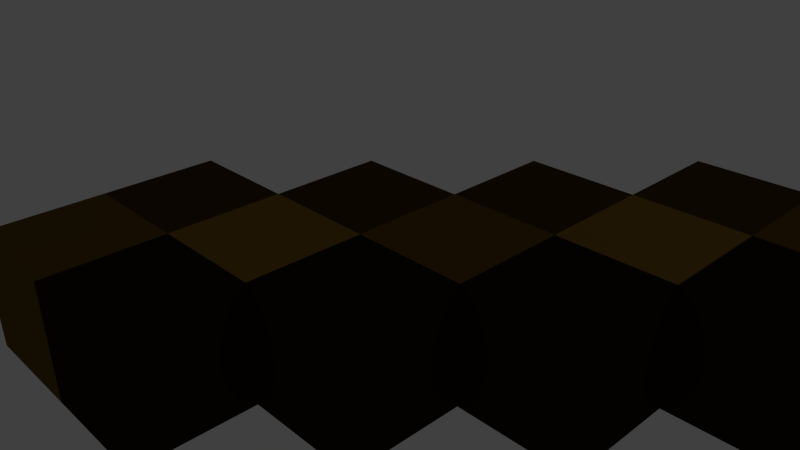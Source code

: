 # Source: Pickaxe.blend  (saved by Blender 2.63.22; exported with 4.5.12 LTS)
import bpy
from mathutils import Matrix  # noqa: F401  (used for matrix-valued properties, if any)

bpy.ops.wm.read_factory_settings(use_empty=True)
scene = bpy.context.scene
scene.name = 'Scene'

# ---- collections
col_collection_1 = bpy.data.collections.new('Collection 1'); scene.collection.children.link(col_collection_1)

# ---- materials (node trees are filled in below, after node groups)
mat_material_019 = bpy.data.materials.new('Material.019')
mat_material_019.alpha_threshold = 0.0
mat_material_019.use_transparent_shadow = False
mat_material_019.diffuse_color = (0.02029, 0.4452, 0.3231, 1.0)
mat_material_019.roughness = 0.5
mat_material_019.line_color = (0.0, 0.0, 0.0, 1.0)
mat_material_021 = bpy.data.materials.new('Material.021')
mat_material_021.alpha_threshold = 0.0
mat_material_021.use_transparent_shadow = False
mat_material_021.diffuse_color = (0.004391, 0.04971, 0.03689, 1.0)
mat_material_021.roughness = 0.5
mat_material_021.line_color = (0.0, 0.0, 0.0, 1.0)
mat_material_009 = bpy.data.materials.new('Material.009')
mat_material_009.alpha_threshold = 0.0
mat_material_009.use_transparent_shadow = False
mat_material_009.diffuse_color = (0.004391, 0.04971, 0.03689, 1.0)
mat_material_009.roughness = 0.5
mat_material_009.line_color = (0.0, 0.0, 0.0, 1.0)
mat_material_004 = bpy.data.materials.new('Material.004')
mat_material_004.alpha_threshold = 0.0
mat_material_004.use_transparent_shadow = False
mat_material_004.diffuse_color = (0.1384, 0.07619, 0.01298, 1.0)
mat_material_004.roughness = 0.5
mat_material_004.line_color = (0.0, 0.0, 0.0, 1.0)
mat_material_003 = bpy.data.materials.new('Material.003')
mat_material_003.alpha_threshold = 0.0
mat_material_003.use_transparent_shadow = False
mat_material_003.diffuse_color = (0.06663, 0.03689, 0.007499, 1.0)
mat_material_003.roughness = 0.5
mat_material_003.line_color = (0.0, 0.0, 0.0, 1.0)
mat_material_001 = bpy.data.materials.new('Material.001')
mat_material_001.alpha_threshold = 0.0
mat_material_001.use_transparent_shadow = False
mat_material_001.roughness = 0.5
mat_material_001.line_color = (0.0, 0.0, 0.0, 1.0)
mat_material_002 = bpy.data.materials.new('Material.002')
mat_material_002.alpha_threshold = 0.0
mat_material_002.use_transparent_shadow = False
mat_material_002.diffuse_color = (0.02122, 0.01298, 0.003347, 1.0)
mat_material_002.roughness = 0.5
mat_material_002.line_color = (0.0, 0.0, 0.0, 1.0)
mat_material_017 = bpy.data.materials.new('Material.017')
mat_material_017.alpha_threshold = 0.0
mat_material_017.use_transparent_shadow = False
mat_material_017.diffuse_color = (0.2502, 0.1356, 0.02029, 1.0)
mat_material_017.roughness = 0.5
mat_material_017.line_color = (0.0, 0.0, 0.0, 1.0)
mat_material_015 = bpy.data.materials.new('Material.015')
mat_material_015.alpha_threshold = 0.0
mat_material_015.use_transparent_shadow = False
mat_material_015.diffuse_color = (0.02122, 0.01298, 0.003347, 1.0)
mat_material_015.roughness = 0.5
mat_material_015.line_color = (0.0, 0.0, 0.0, 1.0)
mat_material_016 = bpy.data.materials.new('Material.016')
mat_material_016.alpha_threshold = 0.0
mat_material_016.use_transparent_shadow = False
mat_material_016.diffuse_color = (0.1384, 0.07619, 0.01298, 1.0)
mat_material_016.roughness = 0.5
mat_material_016.line_color = (0.0, 0.0, 0.0, 1.0)
mat_material_018 = bpy.data.materials.new('Material.018')
mat_material_018.alpha_threshold = 0.0
mat_material_018.use_transparent_shadow = False
mat_material_018.diffuse_color = (0.06663, 0.03689, 0.007499, 1.0)
mat_material_018.roughness = 0.5
mat_material_018.line_color = (0.0, 0.0, 0.0, 1.0)
mat_material_022 = bpy.data.materials.new('Material.022')
mat_material_022.alpha_threshold = 0.0
mat_material_022.use_transparent_shadow = False
mat_material_022.diffuse_color = (0.004391, 0.04971, 0.03689, 1.0)
mat_material_022.roughness = 0.5
mat_material_022.line_color = (0.0, 0.0, 0.0, 1.0)
mat_material_023 = bpy.data.materials.new('Material.023')
mat_material_023.alpha_threshold = 0.0
mat_material_023.use_transparent_shadow = False
mat_material_023.diffuse_color = (0.02416, 0.5711, 0.4125, 1.0)
mat_material_023.roughness = 0.5
mat_material_023.line_color = (0.0, 0.0, 0.0, 1.0)
mat_material_024 = bpy.data.materials.new('Material.024')
mat_material_024.alpha_threshold = 0.0
mat_material_024.use_transparent_shadow = False
mat_material_024.diffuse_color = (0.02029, 0.4452, 0.3231, 1.0)
mat_material_024.roughness = 0.5
mat_material_024.line_color = (0.0, 0.0, 0.0, 1.0)
mat_material_026 = bpy.data.materials.new('Material.026')
mat_material_026.alpha_threshold = 0.0
mat_material_026.use_transparent_shadow = False
mat_material_026.diffuse_color = (0.0331, 0.8308, 0.5972, 1.0)
mat_material_026.roughness = 0.5
mat_material_026.line_color = (0.0, 0.0, 0.0, 1.0)
mat_material_025 = bpy.data.materials.new('Material.025')
mat_material_025.alpha_threshold = 0.0
mat_material_025.use_transparent_shadow = False
mat_material_025.diffuse_color = (0.02416, 0.5711, 0.4125, 1.0)
mat_material_025.roughness = 0.5
mat_material_025.line_color = (0.0, 0.0, 0.0, 1.0)
mat_material_020 = bpy.data.materials.new('Material.020')
mat_material_020.alpha_threshold = 0.0
mat_material_020.use_transparent_shadow = False
mat_material_020.diffuse_color = (0.02029, 0.4452, 0.3231, 1.0)
mat_material_020.roughness = 0.5
mat_material_020.line_color = (0.0, 0.0, 0.0, 1.0)
mat_material_007 = bpy.data.materials.new('Material.007')
mat_material_007.alpha_threshold = 0.0
mat_material_007.use_transparent_shadow = False
mat_material_007.diffuse_color = (0.02416, 0.5711, 0.4125, 1.0)
mat_material_007.roughness = 0.5
mat_material_007.line_color = (0.0, 0.0, 0.0, 1.0)
mat_material_008 = bpy.data.materials.new('Material.008')
mat_material_008.alpha_threshold = 0.0
mat_material_008.use_transparent_shadow = False
mat_material_008.diffuse_color = (0.02029, 0.4452, 0.3231, 1.0)
mat_material_008.roughness = 0.5
mat_material_008.line_color = (0.0, 0.0, 0.0, 1.0)
mat_material_014 = bpy.data.materials.new('Material.014')
mat_material_014.alpha_threshold = 0.0
mat_material_014.use_transparent_shadow = False
mat_material_014.diffuse_color = (0.0331, 0.8308, 0.5972, 1.0)
mat_material_014.roughness = 0.5
mat_material_014.line_color = (0.0, 0.0, 0.0, 1.0)
mat_material_011 = bpy.data.materials.new('Material.011')
mat_material_011.alpha_threshold = 0.0
mat_material_011.use_transparent_shadow = False
mat_material_011.diffuse_color = (0.02416, 0.5711, 0.4125, 1.0)
mat_material_011.roughness = 0.5
mat_material_011.line_color = (0.0, 0.0, 0.0, 1.0)
mat_material_012 = bpy.data.materials.new('Material.012')
mat_material_012.alpha_threshold = 0.0
mat_material_012.use_transparent_shadow = False
mat_material_012.diffuse_color = (0.02029, 0.4452, 0.3231, 1.0)
mat_material_012.roughness = 0.5
mat_material_012.line_color = (0.0, 0.0, 0.0, 1.0)
mat_material_013 = bpy.data.materials.new('Material.013')
mat_material_013.alpha_threshold = 0.0
mat_material_013.use_transparent_shadow = False
mat_material_013.diffuse_color = (0.02416, 0.5711, 0.4125, 1.0)
mat_material_013.roughness = 0.5
mat_material_013.line_color = (0.0, 0.0, 0.0, 1.0)
mat_material = bpy.data.materials.new('Material')
mat_material.alpha_threshold = 0.0
mat_material.use_transparent_shadow = False
mat_material.diffuse_color = (0.2502, 0.1356, 0.02029, 1.0)
mat_material.roughness = 0.5
mat_material.line_color = (0.0, 0.0, 0.0, 1.0)
mat_material_006 = bpy.data.materials.new('Material.006')
mat_material_006.alpha_threshold = 0.0
mat_material_006.use_transparent_shadow = False
mat_material_006.diffuse_color = (0.02122, 0.01298, 0.003347, 1.0)
mat_material_006.roughness = 0.5
mat_material_006.line_color = (0.0, 0.0, 0.0, 1.0)
mat_material_005 = bpy.data.materials.new('Material.005')
mat_material_005.alpha_threshold = 0.0
mat_material_005.use_transparent_shadow = False
mat_material_005.diffuse_color = (0.06663, 0.03689, 0.007499, 1.0)
mat_material_005.roughness = 0.5
mat_material_005.line_color = (0.0, 0.0, 0.0, 1.0)

# ---- material node trees

# ---- world
world_world = bpy.data.worlds.new('World'); scene.world = world_world
world_world.color = (0.05088, 0.05088, 0.05088)
world_world.use_sun_shadow = False
world_world.sun_shadow_jitter_overblur = 0.0
world_world.cycles.sampling_method = 'MANUAL'
world_world.cycles.sample_map_resolution = 256

# ---- cameras
cam_camera = bpy.data.cameras.new('Camera')
cam_camera.clip_end = 100.0
cam_camera.lens = 35.0
cam_camera.sensor_width = 32.0
cam_camera.sensor_height = 18.0
cam_camera.ortho_scale = 7.314
cam_camera.dof.focus_distance = 0.0
cam_camera.dof.aperture_fstop = 128.0

# ---- lights
light_lamp = bpy.data.lights.new('Lamp', 'POINT')
light_lamp.transmission_factor = 0.0
light_lamp.cutoff_distance = 30.0
light_lamp.energy = 100.0
light_lamp.shadow_buffer_clip_start = 1.001
light_lamp.shadow_soft_size = 1.0
light_lamp.shadow_maximum_resolution = 0.006
light_lamp.use_absolute_resolution = True
light_lamp.cycles.use_multiple_importance_sampling = False

# ---- meshes
me_cube_126 = bpy.data.meshes.new('Cube.126')
me_cube_126.from_pydata([(-11.0, 3.0, -1.0), (-11.0, 5.0, -1.0), (-9.0, 5.0, -1.0), (-9.0, 3.0, -1.0), (-11.0, 3.0, 1.0), (-11.0, 5.0, 1.0), (-9.0, 5.0, 1.0), (-9.0, 3.0, 1.0), (-13.0, 1.0, -1.0), (-13.0, 3.0, -1.0), (-11.0, 3.0, -1.0), (-11.0, 1.0, -1.0), (-13.0, 1.0, 1.0), (-13.0, 3.0, 1.0), (-11.0, 3.0, 1.0), (-11.0, 1.0, 1.0), (-11.0, -1.0, -1.0), (-11.0, 1.0, -1.0), (-9.0, 1.0, -1.0), (-9.0, -1.0, -1.0), (-11.0, -1.0, 1.0), (-11.0, 1.0, 1.0), (-9.0, 1.0, 1.0), (-9.0, -1.0, 1.0), (5.0, -13.0, -1.0), (5.0, -11.0, -1.0), (7.0, -11.0, -1.0), (7.0, -13.0, -1.0), (5.0, -13.0, 1.0), (5.0, -11.0, 1.0), (7.0, -11.0, 1.0), (7.0, -13.0, 1.0), (3.0, -15.0, -1.0), (3.0, -13.0, -1.0), (5.0, -13.0, -1.0), (5.0, -15.0, -1.0), (3.0, -15.0, 1.0), (3.0, -13.0, 1.0), (5.0, -13.0, 1.0), (5.0, -15.0, 1.0), (1.0, -13.0, -1.0), (1.0, -11.0, -1.0), (3.0, -11.0, -1.0), (3.0, -13.0, -1.0), (1.0, -13.0, 1.0), (1.0, -11.0, 1.0), (3.0, -11.0, 1.0), (3.0, -13.0, 1.0), (-3.0, -5.0, -1.0), (-3.0, -3.0, -1.0), (-1.0, -3.0, -1.0), (-1.0, -5.0, -1.0), (-3.0, -5.0, 1.0), (-3.0, -3.0, 1.0), (-1.0, -3.0, 1.0), (-1.0, -5.0, 1.0), (-7.0, -9.0, -1.0), (-7.0, -7.0, -1.0), (-5.0, -7.0, -1.0), (-5.0, -9.0, -1.0), (-7.0, -9.0, 1.0), (-7.0, -7.0, 1.0), (-5.0, -7.0, 1.0), (-5.0, -9.0, 1.0), (-17.0, -17.0, -1.0), (-17.0, -15.0, -1.0), (-15.0, -15.0, -1.0), (-15.0, -17.0, -1.0), (-17.0, -17.0, 1.0), (-17.0, -15.0, 1.0), (-15.0, -15.0, 1.0), (-15.0, -17.0, 1.0), (-15.0, -15.0, -1.0), (-15.0, -13.0, -1.0), (-13.0, -13.0, -1.0), (-13.0, -15.0, -1.0), (-15.0, -15.0, 1.0), (-15.0, -13.0, 1.0), (-13.0, -13.0, 1.0), (-13.0, -15.0, 1.0), (-15.0, -19.0, -1.0), (-15.0, -17.0, -1.0), (-13.0, -17.0, -1.0), (-13.0, -19.0, -1.0), (-15.0, -19.0, 1.0), (-15.0, -17.0, 1.0), (-13.0, -17.0, 1.0), (-13.0, -19.0, 1.0), (-13.0, -17.0, -1.0), (-13.0, -15.0, -1.0), (-11.0, -15.0, -1.0), (-11.0, -17.0, -1.0), (-13.0, -17.0, 1.0), (-13.0, -15.0, 1.0), (-11.0, -15.0, 1.0), (-11.0, -17.0, 1.0), (1.0, -1.0, -1.0), (1.0, 1.0, -1.0), (3.0, 1.0, -1.0), (3.0, -1.0, -1.0), (1.0, -1.0, 1.0), (1.0, 1.0, 1.0), (3.0, 1.0, 1.0), (3.0, -1.0, 1.0), (3.0, -1.0, -1.0), (3.0, 1.0, -1.0), (5.0, 1.0, -1.0), (5.0, -1.0, -1.0), (3.0, -1.0, 1.0), (3.0, 1.0, 1.0), (5.0, 1.0, 1.0), (5.0, -1.0, 1.0), (3.0, 1.0, -1.0), (3.0, 3.0, -1.0), (5.0, 3.0, -1.0), (5.0, 1.0, -1.0), (3.0, 1.0, 1.0), (3.0, 3.0, 1.0), (5.0, 3.0, 1.0), (5.0, 1.0, 1.0), (1.0, 1.0, -1.0), (1.0, 3.0, -1.0), (3.0, 3.0, -1.0), (3.0, 1.0, -1.0), (1.0, 1.0, 1.0), (1.0, 3.0, 1.0), (3.0, 3.0, 1.0), (3.0, 1.0, 1.0), (-3.0, 3.0, -1.0), (-3.0, 5.0, -1.0), (-1.0, 5.0, -1.0), (-1.0, 3.0, -1.0), (-3.0, 3.0, 1.0), (-3.0, 5.0, 1.0), (-1.0, 5.0, 1.0), (-1.0, 3.0, 1.0), (-5.0, 3.0, -1.0), (-5.0, 5.0, -1.0), (-3.0, 5.0, -1.0), (-3.0, 3.0, -1.0), (-5.0, 3.0, 1.0), (-5.0, 5.0, 1.0), (-3.0, 5.0, 1.0), (-3.0, 3.0, 1.0), (-7.0, 3.0, -1.0), (-7.0, 5.0, -1.0), (-5.0, 5.0, -1.0), (-5.0, 3.0, -1.0), (-7.0, 3.0, 1.0), (-7.0, 5.0, 1.0), (-5.0, 5.0, 1.0), (-5.0, 3.0, 1.0), (-9.0, 3.0, -1.0), (-9.0, 5.0, -1.0), (-7.0, 5.0, -1.0), (-7.0, 3.0, -1.0), (-9.0, 3.0, 1.0), (-9.0, 5.0, 1.0), (-7.0, 5.0, 1.0), (-7.0, 3.0, 1.0), (-1.0, 1.0, -1.0), (-1.0, 3.0, -1.0), (1.0, 3.0, -1.0), (1.0, 1.0, -1.0), (-1.0, 1.0, 1.0), (-1.0, 3.0, 1.0), (1.0, 3.0, 1.0), (1.0, 1.0, 1.0), (-3.0, 1.0, -1.0), (-3.0, 3.0, -1.0), (-1.0, 3.0, -1.0), (-1.0, 1.0, -1.0), (-3.0, 1.0, 1.0), (-3.0, 3.0, 1.0), (-1.0, 3.0, 1.0), (-1.0, 1.0, 1.0), (-5.0, 1.0, -1.0), (-5.0, 3.0, -1.0), (-3.0, 3.0, -1.0), (-3.0, 1.0, -1.0), (-5.0, 1.0, 1.0), (-5.0, 3.0, 1.0), (-3.0, 3.0, 1.0), (-3.0, 1.0, 1.0), (-7.0, 1.0, -1.0), (-7.0, 3.0, -1.0), (-5.0, 3.0, -1.0), (-5.0, 1.0, -1.0), (-7.0, 1.0, 1.0), (-7.0, 3.0, 1.0), (-5.0, 3.0, 1.0), (-5.0, 1.0, 1.0), (-11.0, 1.0, -1.0), (-11.0, 3.0, -1.0), (-9.0, 3.0, -1.0), (-9.0, 1.0, -1.0), (-11.0, 1.0, 1.0), (-11.0, 3.0, 1.0), (-9.0, 3.0, 1.0), (-9.0, 1.0, 1.0), (-9.0, 1.0, -1.0), (-9.0, 3.0, -1.0), (-7.0, 3.0, -1.0), (-7.0, 1.0, -1.0), (-9.0, 1.0, 1.0), (-9.0, 3.0, 1.0), (-7.0, 3.0, 1.0), (-7.0, 1.0, 1.0), (-9.0, -1.0, -1.0), (-9.0, 1.0, -1.0), (-7.0, 1.0, -1.0), (-7.0, -1.0, -1.0), (-9.0, -1.0, 1.0), (-9.0, 1.0, 1.0), (-7.0, 1.0, 1.0), (-7.0, -1.0, 1.0), (-7.0, -1.0, -1.0), (-7.0, 1.0, -1.0), (-5.0, 1.0, -1.0), (-5.0, -1.0, -1.0), (-7.0, -1.0, 1.0), (-7.0, 1.0, 1.0), (-5.0, 1.0, 1.0), (-5.0, -1.0, 1.0), (-5.0, -1.0, -1.0), (-5.0, 1.0, -1.0), (-3.0, 1.0, -1.0), (-3.0, -1.0, -1.0), (-5.0, -1.0, 1.0), (-5.0, 1.0, 1.0), (-3.0, 1.0, 1.0), (-3.0, -1.0, 1.0), (-3.0, -1.0, -1.0), (-3.0, 1.0, -1.0), (-1.0, 1.0, -1.0), (-1.0, -1.0, -1.0), (-3.0, -1.0, 1.0), (-3.0, 1.0, 1.0), (-1.0, 1.0, 1.0), (-1.0, -1.0, 1.0), (-1.0, -1.0, -1.0), (-1.0, 1.0, -1.0), (1.0, 1.0, -1.0), (1.0, -1.0, -1.0), (-1.0, -1.0, 1.0), (-1.0, 1.0, 1.0), (1.0, 1.0, 1.0), (1.0, -1.0, 1.0), (-1.0, -3.0, -1.0), (-1.0, -1.0, -1.0), (1.0, -1.0, -1.0), (1.0, -3.0, -1.0), (-1.0, -3.0, 1.0), (-1.0, -1.0, 1.0), (1.0, -1.0, 1.0), (1.0, -3.0, 1.0), (1.0, -3.0, -1.0), (1.0, -1.0, -1.0), (3.0, -1.0, -1.0), (3.0, -3.0, -1.0), (1.0, -3.0, 1.0), (1.0, -1.0, 1.0), (3.0, -1.0, 1.0), (3.0, -3.0, 1.0), (3.0, -3.0, -1.0), (3.0, -1.0, -1.0), (5.0, -1.0, -1.0), (5.0, -3.0, -1.0), (3.0, -3.0, 1.0), (3.0, -1.0, 1.0), (5.0, -1.0, 1.0), (5.0, -3.0, 1.0), (5.0, -5.0, -1.0), (5.0, -3.0, -1.0), (7.0, -3.0, -1.0), (7.0, -5.0, -1.0), (5.0, -5.0, 1.0), (5.0, -3.0, 1.0), (7.0, -3.0, 1.0), (7.0, -5.0, 1.0), (5.0, -7.0, -1.0), (5.0, -5.0, -1.0), (7.0, -5.0, -1.0), (7.0, -7.0, -1.0), (5.0, -7.0, 1.0), (5.0, -5.0, 1.0), (7.0, -5.0, 1.0), (7.0, -7.0, 1.0), (5.0, -9.0, -1.0), (5.0, -7.0, -1.0), (7.0, -7.0, -1.0), (7.0, -9.0, -1.0), (5.0, -9.0, 1.0), (5.0, -7.0, 1.0), (7.0, -7.0, 1.0), (7.0, -9.0, 1.0), (5.0, -11.0, -1.0), (5.0, -9.0, -1.0), (7.0, -9.0, -1.0), (7.0, -11.0, -1.0), (5.0, -11.0, 1.0), (5.0, -9.0, 1.0), (7.0, -9.0, 1.0), (7.0, -11.0, 1.0), (3.0, -13.0, -1.0), (3.0, -11.0, -1.0), (5.0, -11.0, -1.0), (5.0, -13.0, -1.0), (3.0, -13.0, 1.0), (3.0, -11.0, 1.0), (5.0, -11.0, 1.0), (5.0, -13.0, 1.0), (3.0, -5.0, -1.0), (3.0, -3.0, -1.0), (5.0, -3.0, -1.0), (5.0, -5.0, -1.0), (3.0, -5.0, 1.0), (3.0, -3.0, 1.0), (5.0, -3.0, 1.0), (5.0, -5.0, 1.0), (3.0, -7.0, -1.0), (3.0, -5.0, -1.0), (5.0, -5.0, -1.0), (5.0, -7.0, -1.0), (3.0, -7.0, 1.0), (3.0, -5.0, 1.0), (5.0, -5.0, 1.0), (5.0, -7.0, 1.0), (3.0, -9.0, -1.0), (3.0, -7.0, -1.0), (5.0, -7.0, -1.0), (5.0, -9.0, -1.0), (3.0, -9.0, 1.0), (3.0, -7.0, 1.0), (5.0, -7.0, 1.0), (5.0, -9.0, 1.0), (3.0, -11.0, -1.0), (3.0, -9.0, -1.0), (5.0, -9.0, -1.0), (5.0, -11.0, -1.0), (3.0, -11.0, 1.0), (3.0, -9.0, 1.0), (5.0, -9.0, 1.0), (5.0, -11.0, 1.0), (1.0, -11.0, -1.0), (1.0, -9.0, -1.0), (3.0, -9.0, -1.0), (3.0, -11.0, -1.0), (1.0, -11.0, 1.0), (1.0, -9.0, 1.0), (3.0, -9.0, 1.0), (3.0, -11.0, 1.0), (1.0, -9.0, -1.0), (1.0, -7.0, -1.0), (3.0, -7.0, -1.0), (3.0, -9.0, -1.0), (1.0, -9.0, 1.0), (1.0, -7.0, 1.0), (3.0, -7.0, 1.0), (3.0, -9.0, 1.0), (1.0, -7.0, -1.0), (1.0, -5.0, -1.0), (3.0, -5.0, -1.0), (3.0, -7.0, -1.0), (1.0, -7.0, 1.0), (1.0, -5.0, 1.0), (3.0, -5.0, 1.0), (3.0, -7.0, 1.0), (1.0, -5.0, -1.0), (1.0, -3.0, -1.0), (3.0, -3.0, -1.0), (3.0, -5.0, -1.0), (1.0, -5.0, 1.0), (1.0, -3.0, 1.0), (3.0, -3.0, 1.0), (3.0, -5.0, 1.0), (-19.0, -19.0, -1.0), (-19.0, -17.0, -1.0), (-17.0, -17.0, -1.0), (-17.0, -19.0, -1.0), (-19.0, -19.0, 1.0), (-19.0, -17.0, 1.0), (-17.0, -17.0, 1.0), (-17.0, -19.0, 1.0), (-19.0, -21.0, -1.0), (-19.0, -19.0, -1.0), (-17.0, -19.0, -1.0), (-17.0, -21.0, -1.0), (-19.0, -21.0, 1.0), (-19.0, -19.0, 1.0), (-17.0, -19.0, 1.0), (-17.0, -21.0, 1.0), (-17.0, -21.0, -1.0), (-17.0, -19.0, -1.0), (-15.0, -19.0, -1.0), (-15.0, -21.0, -1.0), (-17.0, -21.0, 1.0), (-17.0, -19.0, 1.0), (-15.0, -19.0, 1.0), (-15.0, -21.0, 1.0), (-17.0, -19.0, -1.0), (-17.0, -17.0, -1.0), (-15.0, -17.0, -1.0), (-15.0, -19.0, -1.0), (-17.0, -19.0, 1.0), (-17.0, -17.0, 1.0), (-15.0, -17.0, 1.0), (-15.0, -19.0, 1.0), (-15.0, -17.0, -1.0), (-15.0, -15.0, -1.0), (-13.0, -15.0, -1.0), (-13.0, -17.0, -1.0), (-15.0, -17.0, 1.0), (-15.0, -15.0, 1.0), (-13.0, -15.0, 1.0), (-13.0, -17.0, 1.0), (-13.0, -15.0, -1.0), (-13.0, -13.0, -1.0), (-11.0, -13.0, -1.0), (-11.0, -15.0, -1.0), (-13.0, -15.0, 1.0), (-13.0, -13.0, 1.0), (-11.0, -13.0, 1.0), (-11.0, -15.0, 1.0), (-11.0, -13.0, -1.0), (-11.0, -11.0, -1.0), (-9.0, -11.0, -1.0), (-9.0, -13.0, -1.0), (-11.0, -13.0, 1.0), (-11.0, -11.0, 1.0), (-9.0, -11.0, 1.0), (-9.0, -13.0, 1.0), (-11.0, -15.0, -1.0), (-11.0, -13.0, -1.0), (-9.0, -13.0, -1.0), (-9.0, -15.0, -1.0), (-11.0, -15.0, 1.0), (-11.0, -13.0, 1.0), (-9.0, -13.0, 1.0), (-9.0, -15.0, 1.0), (-13.0, -13.0, -1.0), (-13.0, -11.0, -1.0), (-11.0, -11.0, -1.0), (-11.0, -13.0, -1.0), (-13.0, -13.0, 1.0), (-13.0, -11.0, 1.0), (-11.0, -11.0, 1.0), (-11.0, -13.0, 1.0), (-11.0, -11.0, -1.0), (-11.0, -9.0, -1.0), (-9.0, -9.0, -1.0), (-9.0, -11.0, -1.0), (-11.0, -11.0, 1.0), (-11.0, -9.0, 1.0), (-9.0, -9.0, 1.0), (-9.0, -11.0, 1.0), (-9.0, -13.0, -1.0), (-9.0, -11.0, -1.0), (-7.0, -11.0, -1.0), (-7.0, -13.0, -1.0), (-9.0, -13.0, 1.0), (-9.0, -11.0, 1.0), (-7.0, -11.0, 1.0), (-7.0, -13.0, 1.0), (-1.0, -5.0, -1.0), (-1.0, -3.0, -1.0), (1.0, -3.0, -1.0), (1.0, -5.0, -1.0), (-1.0, -5.0, 1.0), (-1.0, -3.0, 1.0), (1.0, -3.0, 1.0), (1.0, -5.0, 1.0), (-3.0, -3.0, -1.0), (-3.0, -1.0, -1.0), (-1.0, -1.0, -1.0), (-1.0, -3.0, -1.0), (-3.0, -3.0, 1.0), (-3.0, -1.0, 1.0), (-1.0, -1.0, 1.0), (-1.0, -3.0, 1.0), (-5.0, -5.0, -1.0), (-5.0, -3.0, -1.0), (-3.0, -3.0, -1.0), (-3.0, -5.0, -1.0), (-5.0, -5.0, 1.0), (-5.0, -3.0, 1.0), (-3.0, -3.0, 1.0), (-3.0, -5.0, 1.0), (-3.0, -7.0, -1.0), (-3.0, -5.0, -1.0), (-1.0, -5.0, -1.0), (-1.0, -7.0, -1.0), (-3.0, -7.0, 1.0), (-3.0, -5.0, 1.0), (-1.0, -5.0, 1.0), (-1.0, -7.0, 1.0), (-7.0, -7.0, -1.0), (-7.0, -5.0, -1.0), (-5.0, -5.0, -1.0), (-5.0, -7.0, -1.0), (-7.0, -7.0, 1.0), (-7.0, -5.0, 1.0), (-5.0, -5.0, 1.0), (-5.0, -7.0, 1.0), (-5.0, -7.0, -1.0), (-5.0, -5.0, -1.0), (-3.0, -5.0, -1.0), (-3.0, -7.0, -1.0), (-5.0, -7.0, 1.0), (-5.0, -5.0, 1.0), (-3.0, -5.0, 1.0), (-3.0, -7.0, 1.0), (-5.0, -9.0, -1.0), (-5.0, -7.0, -1.0), (-3.0, -7.0, -1.0), (-3.0, -9.0, -1.0), (-5.0, -9.0, 1.0), (-5.0, -7.0, 1.0), (-3.0, -7.0, 1.0), (-3.0, -9.0, 1.0), (-7.0, -11.0, -1.0), (-7.0, -9.0, -1.0), (-5.0, -9.0, -1.0), (-5.0, -11.0, -1.0), (-7.0, -11.0, 1.0), (-7.0, -9.0, 1.0), (-5.0, -9.0, 1.0), (-5.0, -11.0, 1.0), (-9.0, -11.0, -1.0), (-9.0, -9.0, -1.0), (-7.0, -9.0, -1.0), (-7.0, -11.0, -1.0), (-9.0, -11.0, 1.0), (-9.0, -9.0, 1.0), (-7.0, -9.0, 1.0), (-7.0, -11.0, 1.0), (-9.0, -9.0, -1.0), (-9.0, -7.0, -1.0), (-7.0, -7.0, -1.0), (-7.0, -9.0, -1.0), (-9.0, -9.0, 1.0), (-9.0, -7.0, 1.0), (-7.0, -7.0, 1.0), (-7.0, -9.0, 1.0)], [], [(4, 5, 1, 0), (5, 6, 2, 1), (6, 7, 3, 2), (7, 4, 0, 3), (0, 1, 2, 3), (7, 6, 5, 4), (12, 13, 9, 8), (13, 14, 10, 9), (14, 15, 11, 10), (15, 12, 8, 11), (8, 9, 10, 11), (15, 14, 13, 12), (20, 21, 17, 16), (21, 22, 18, 17), (22, 23, 19, 18), (23, 20, 16, 19), (16, 17, 18, 19), (23, 22, 21, 20), (28, 29, 25, 24), (29, 30, 26, 25), (30, 31, 27, 26), (31, 28, 24, 27), (24, 25, 26, 27), (31, 30, 29, 28), (36, 37, 33, 32), (37, 38, 34, 33), (38, 39, 35, 34), (39, 36, 32, 35), (32, 33, 34, 35), (39, 38, 37, 36), (44, 45, 41, 40), (45, 46, 42, 41), (46, 47, 43, 42), (47, 44, 40, 43), (40, 41, 42, 43), (47, 46, 45, 44), (52, 53, 49, 48), (53, 54, 50, 49), (54, 55, 51, 50), (55, 52, 48, 51), (48, 49, 50, 51), (55, 54, 53, 52), (60, 61, 57, 56), (61, 62, 58, 57), (62, 63, 59, 58), (63, 60, 56, 59), (56, 57, 58, 59), (63, 62, 61, 60), (68, 69, 65, 64), (69, 70, 66, 65), (70, 71, 67, 66), (71, 68, 64, 67), (64, 65, 66, 67), (71, 70, 69, 68), (76, 77, 73, 72), (77, 78, 74, 73), (78, 79, 75, 74), (79, 76, 72, 75), (72, 73, 74, 75), (79, 78, 77, 76), (84, 85, 81, 80), (85, 86, 82, 81), (86, 87, 83, 82), (87, 84, 80, 83), (80, 81, 82, 83), (87, 86, 85, 84), (92, 93, 89, 88), (93, 94, 90, 89), (94, 95, 91, 90), (95, 92, 88, 91), (88, 89, 90, 91), (95, 94, 93, 92), (100, 101, 97, 96), (101, 102, 98, 97), (102, 103, 99, 98), (103, 100, 96, 99), (96, 97, 98, 99), (103, 102, 101, 100), (108, 109, 105, 104), (109, 110, 106, 105), (110, 111, 107, 106), (111, 108, 104, 107), (104, 105, 106, 107), (111, 110, 109, 108), (116, 117, 113, 112), (117, 118, 114, 113), (118, 119, 115, 114), (119, 116, 112, 115), (112, 113, 114, 115), (119, 118, 117, 116), (124, 125, 121, 120), (125, 126, 122, 121), (126, 127, 123, 122), (127, 124, 120, 123), (120, 121, 122, 123), (127, 126, 125, 124), (132, 133, 129, 128), (133, 134, 130, 129), (134, 135, 131, 130), (135, 132, 128, 131), (128, 129, 130, 131), (135, 134, 133, 132), (140, 141, 137, 136), (141, 142, 138, 137), (142, 143, 139, 138), (143, 140, 136, 139), (136, 137, 138, 139), (143, 142, 141, 140), (148, 149, 145, 144), (149, 150, 146, 145), (150, 151, 147, 146), (151, 148, 144, 147), (144, 145, 146, 147), (151, 150, 149, 148), (156, 157, 153, 152), (157, 158, 154, 153), (158, 159, 155, 154), (159, 156, 152, 155), (152, 153, 154, 155), (159, 158, 157, 156), (164, 165, 161, 160), (165, 166, 162, 161), (166, 167, 163, 162), (167, 164, 160, 163), (160, 161, 162, 163), (167, 166, 165, 164), (172, 173, 169, 168), (173, 174, 170, 169), (174, 175, 171, 170), (175, 172, 168, 171), (168, 169, 170, 171), (175, 174, 173, 172), (180, 181, 177, 176), (181, 182, 178, 177), (182, 183, 179, 178), (183, 180, 176, 179), (176, 177, 178, 179), (183, 182, 181, 180), (188, 189, 185, 184), (189, 190, 186, 185), (190, 191, 187, 186), (191, 188, 184, 187), (184, 185, 186, 187), (191, 190, 189, 188), (196, 197, 193, 192), (197, 198, 194, 193), (198, 199, 195, 194), (199, 196, 192, 195), (192, 193, 194, 195), (199, 198, 197, 196), (204, 205, 201, 200), (205, 206, 202, 201), (206, 207, 203, 202), (207, 204, 200, 203), (200, 201, 202, 203), (207, 206, 205, 204), (212, 213, 209, 208), (213, 214, 210, 209), (214, 215, 211, 210), (215, 212, 208, 211), (208, 209, 210, 211), (215, 214, 213, 212), (220, 221, 217, 216), (221, 222, 218, 217), (222, 223, 219, 218), (223, 220, 216, 219), (216, 217, 218, 219), (223, 222, 221, 220), (228, 229, 225, 224), (229, 230, 226, 225), (230, 231, 227, 226), (231, 228, 224, 227), (224, 225, 226, 227), (231, 230, 229, 228), (236, 237, 233, 232), (237, 238, 234, 233), (238, 239, 235, 234), (239, 236, 232, 235), (232, 233, 234, 235), (239, 238, 237, 236), (244, 245, 241, 240), (245, 246, 242, 241), (246, 247, 243, 242), (247, 244, 240, 243), (240, 241, 242, 243), (247, 246, 245, 244), (252, 253, 249, 248), (253, 254, 250, 249), (254, 255, 251, 250), (255, 252, 248, 251), (248, 249, 250, 251), (255, 254, 253, 252), (260, 261, 257, 256), (261, 262, 258, 257), (262, 263, 259, 258), (263, 260, 256, 259), (256, 257, 258, 259), (263, 262, 261, 260), (268, 269, 265, 264), (269, 270, 266, 265), (270, 271, 267, 266), (271, 268, 264, 267), (264, 265, 266, 267), (271, 270, 269, 268), (276, 277, 273, 272), (277, 278, 274, 273), (278, 279, 275, 274), (279, 276, 272, 275), (272, 273, 274, 275), (279, 278, 277, 276), (284, 285, 281, 280), (285, 286, 282, 281), (286, 287, 283, 282), (287, 284, 280, 283), (280, 281, 282, 283), (287, 286, 285, 284), (292, 293, 289, 288), (293, 294, 290, 289), (294, 295, 291, 290), (295, 292, 288, 291), (288, 289, 290, 291), (295, 294, 293, 292), (300, 301, 297, 296), (301, 302, 298, 297), (302, 303, 299, 298), (303, 300, 296, 299), (296, 297, 298, 299), (303, 302, 301, 300), (308, 309, 305, 304), (309, 310, 306, 305), (310, 311, 307, 306), (311, 308, 304, 307), (304, 305, 306, 307), (311, 310, 309, 308), (316, 317, 313, 312), (317, 318, 314, 313), (318, 319, 315, 314), (319, 316, 312, 315), (312, 313, 314, 315), (319, 318, 317, 316), (324, 325, 321, 320), (325, 326, 322, 321), (326, 327, 323, 322), (327, 324, 320, 323), (320, 321, 322, 323), (327, 326, 325, 324), (332, 333, 329, 328), (333, 334, 330, 329), (334, 335, 331, 330), (335, 332, 328, 331), (328, 329, 330, 331), (335, 334, 333, 332), (340, 341, 337, 336), (341, 342, 338, 337), (342, 343, 339, 338), (343, 340, 336, 339), (336, 337, 338, 339), (343, 342, 341, 340), (348, 349, 345, 344), (349, 350, 346, 345), (350, 351, 347, 346), (351, 348, 344, 347), (344, 345, 346, 347), (351, 350, 349, 348), (356, 357, 353, 352), (357, 358, 354, 353), (358, 359, 355, 354), (359, 356, 352, 355), (352, 353, 354, 355), (359, 358, 357, 356), (364, 365, 361, 360), (365, 366, 362, 361), (366, 367, 363, 362), (367, 364, 360, 363), (360, 361, 362, 363), (367, 366, 365, 364), (372, 373, 369, 368), (373, 374, 370, 369), (374, 375, 371, 370), (375, 372, 368, 371), (368, 369, 370, 371), (375, 374, 373, 372), (380, 381, 377, 376), (381, 382, 378, 377), (382, 383, 379, 378), (383, 380, 376, 379), (376, 377, 378, 379), (383, 382, 381, 380), (388, 389, 385, 384), (389, 390, 386, 385), (390, 391, 387, 386), (391, 388, 384, 387), (384, 385, 386, 387), (391, 390, 389, 388), (396, 397, 393, 392), (397, 398, 394, 393), (398, 399, 395, 394), (399, 396, 392, 395), (392, 393, 394, 395), (399, 398, 397, 396), (404, 405, 401, 400), (405, 406, 402, 401), (406, 407, 403, 402), (407, 404, 400, 403), (400, 401, 402, 403), (407, 406, 405, 404), (412, 413, 409, 408), (413, 414, 410, 409), (414, 415, 411, 410), (415, 412, 408, 411), (408, 409, 410, 411), (415, 414, 413, 412), (420, 421, 417, 416), (421, 422, 418, 417), (422, 423, 419, 418), (423, 420, 416, 419), (416, 417, 418, 419), (423, 422, 421, 420), (428, 429, 425, 424), (429, 430, 426, 425), (430, 431, 427, 426), (431, 428, 424, 427), (424, 425, 426, 427), (431, 430, 429, 428), (436, 437, 433, 432), (437, 438, 434, 433), (438, 439, 435, 434), (439, 436, 432, 435), (432, 433, 434, 435), (439, 438, 437, 436), (444, 445, 441, 440), (445, 446, 442, 441), (446, 447, 443, 442), (447, 444, 440, 443), (440, 441, 442, 443), (447, 446, 445, 444), (452, 453, 449, 448), (453, 454, 450, 449), (454, 455, 451, 450), (455, 452, 448, 451), (448, 449, 450, 451), (455, 454, 453, 452), (460, 461, 457, 456), (461, 462, 458, 457), (462, 463, 459, 458), (463, 460, 456, 459), (456, 457, 458, 459), (463, 462, 461, 460), (468, 469, 465, 464), (469, 470, 466, 465), (470, 471, 467, 466), (471, 468, 464, 467), (464, 465, 466, 467), (471, 470, 469, 468), (476, 477, 473, 472), (477, 478, 474, 473), (478, 479, 475, 474), (479, 476, 472, 475), (472, 473, 474, 475), (479, 478, 477, 476), (484, 485, 481, 480), (485, 486, 482, 481), (486, 487, 483, 482), (487, 484, 480, 483), (480, 481, 482, 483), (487, 486, 485, 484), (492, 493, 489, 488), (493, 494, 490, 489), (494, 495, 491, 490), (495, 492, 488, 491), (488, 489, 490, 491), (495, 494, 493, 492), (500, 501, 497, 496), (501, 502, 498, 497), (502, 503, 499, 498), (503, 500, 496, 499), (496, 497, 498, 499), (503, 502, 501, 500), (508, 509, 505, 504), (509, 510, 506, 505), (510, 511, 507, 506), (511, 508, 504, 507), (504, 505, 506, 507), (511, 510, 509, 508), (516, 517, 513, 512), (517, 518, 514, 513), (518, 519, 515, 514), (519, 516, 512, 515), (512, 513, 514, 515), (519, 518, 517, 516), (524, 525, 521, 520), (525, 526, 522, 521), (526, 527, 523, 522), (527, 524, 520, 523), (520, 521, 522, 523), (527, 526, 525, 524), (532, 533, 529, 528), (533, 534, 530, 529), (534, 535, 531, 530), (535, 532, 528, 531), (528, 529, 530, 531), (535, 534, 533, 532), (540, 541, 537, 536), (541, 542, 538, 537), (542, 543, 539, 538), (543, 540, 536, 539), (536, 537, 538, 539), (543, 542, 541, 540)])
me_cube_126.polygons.foreach_set('material_index', [1, 1, 1, 1, 1, 1, 1, 1, 1, 1, 1, 1, 1, 1, 1, 1, 1, 1, 2, 2, 2, 2, 2, 2, 2, 2, 2, 2, 2, 2, 2, 2, 2, 2, 2, 2, 3, 3, 3, 3, 3, 3, 3, 3, 3, 3, 3, 3, 4, 4, 4, 4, 4, 4, 4, 4, 4, 4, 4, 4, 6, 6, 6, 6, 6, 6, 6, 6, 6, 6, 6, 6, 7, 7, 7, 7, 7, 7, 8, 8, 8, 8, 8, 8, 9, 9, 9, 9, 9, 9, 10, 10, 10, 10, 10, 10, 1, 1, 1, 1, 1, 1, 1, 1, 1, 1, 1, 1, 1, 1, 1, 1, 1, 1, 1, 1, 1, 1, 1, 1, 11, 11, 11, 11, 11, 11, 12, 12, 12, 12, 12, 12, 13, 13, 13, 13, 13, 13, 13, 13, 13, 13, 13, 13, 14, 14, 14, 14, 14, 14, 15, 15, 15, 15, 15, 15, 1, 1, 1, 1, 1, 1, 1, 1, 1, 1, 1, 1, 1, 1, 1, 1, 1, 1, 16, 16, 16, 16, 16, 16, 0, 0, 0, 0, 0, 0, 17, 17, 17, 17, 17, 17, 18, 18, 18, 18, 18, 18, 2, 2, 2, 2, 2, 2, 2, 2, 2, 2, 2, 2, 2, 2, 2, 2, 2, 2, 2, 2, 2, 2, 2, 2, 2, 2, 2, 2, 2, 2, 19, 19, 19, 19, 19, 19, 20, 20, 20, 20, 20, 20, 21, 21, 21, 21, 21, 21, 21, 21, 21, 21, 21, 21, 22, 22, 22, 22, 22, 22, 2, 2, 2, 2, 2, 2, 2, 2, 2, 2, 2, 2, 2, 2, 2, 2, 2, 2, 18, 18, 18, 18, 18, 18, 4, 4, 4, 4, 4, 4, 3, 3, 3, 3, 3, 3, 6, 6, 6, 6, 6, 6, 23, 23, 23, 23, 23, 23, 3, 3, 3, 3, 3, 3, 23, 23, 23, 23, 23, 23, 3, 3, 3, 3, 3, 3, 6, 6, 6, 6, 6, 6, 4, 4, 4, 4, 4, 4, 4, 4, 4, 4, 4, 4, 6, 6, 6, 6, 6, 6, 24, 24, 24, 24, 24, 24, 25, 25, 25, 25, 25, 25, 25, 25, 25, 25, 25, 25, 24, 24, 24, 24, 24, 24, 4, 4, 4, 4, 4, 4, 23, 23, 23, 23, 23, 23, 6, 6, 6, 6, 6, 6, 6, 6, 6, 6, 6, 6, 23, 23, 23, 23, 23, 23, 4, 4, 4, 4, 4, 4])
me_cube_126.materials.append(mat_material_019)
me_cube_126.materials.append(mat_material_021)
me_cube_126.materials.append(mat_material_009)
me_cube_126.materials.append(mat_material_004)
me_cube_126.materials.append(mat_material_003)
me_cube_126.materials.append(mat_material_001)
me_cube_126.materials.append(mat_material_002)
me_cube_126.materials.append(mat_material_017)
me_cube_126.materials.append(mat_material_015)
me_cube_126.materials.append(mat_material_016)
me_cube_126.materials.append(mat_material_018)
me_cube_126.materials.append(mat_material_022)
me_cube_126.materials.append(mat_material_023)
me_cube_126.materials.append(mat_material_024)
me_cube_126.materials.append(mat_material_026)
me_cube_126.materials.append(mat_material_025)
me_cube_126.materials.append(mat_material_020)
me_cube_126.materials.append(mat_material_007)
me_cube_126.materials.append(mat_material_008)
me_cube_126.materials.append(mat_material_014)
me_cube_126.materials.append(mat_material_011)
me_cube_126.materials.append(mat_material_012)
me_cube_126.materials.append(mat_material_013)
me_cube_126.materials.append(mat_material)
me_cube_126.materials.append(mat_material_006)
me_cube_126.materials.append(mat_material_005)
me_cube_126.use_remesh_preserve_volume = False
me_cube_126.use_remesh_preserve_attributes = False
me_cube_126.use_mirror_vertex_groups = False
me_cube_126.update()

# ---- objects
ob_cube_053 = bpy.data.objects.new('Cube.053', me_cube_126)
ob_lamp = bpy.data.objects.new('Lamp', light_lamp)
ob_camera = bpy.data.objects.new('Camera', cam_camera)

# ---- transforms, parenting, visibility, modifiers, constraints
ob_cube_053.location = (6.765, 4.817, -1.458)
ob_cube_053.lineart.crease_threshold = 0.0
ob_lamp.location = (5.458, 2.132, 22.6)
ob_lamp.rotation_euler = (0.6503, 0.05522, 1.866)
ob_lamp.scale = (1.1, 1.1, 1.1)
ob_lamp.lock_rotations_4d = False
ob_lamp.empty_display_type = 'ARROWS'
ob_lamp.color = (0.0, 0.0, 0.0, 0.0)
ob_lamp.lineart.crease_threshold = 0.0
ob_camera.location = (0.4811, -19.51, 5.344)
ob_camera.rotation_euler = (1.109, 0.01082, 0.8149)
ob_camera.lock_rotations_4d = False
ob_camera.empty_display_type = 'ARROWS'
ob_camera.color = (0.0, 0.0, 0.0, 0.0)
ob_camera.display_type = 'WIRE'
ob_camera.lineart.crease_threshold = 0.0

# ---- collection membership
col_collection_1.objects.link(ob_cube_053)
col_collection_1.objects.link(ob_lamp)
col_collection_1.objects.link(ob_camera)

# ---- scene / render settings (as saved in the file)
scene.camera = ob_camera
scene.frame_start = 1; scene.frame_end = 250; scene.frame_set(1)
scene.render.engine = 'BLENDER_EEVEE_NEXT'
scene.render.image_settings.color_mode = 'RGB'
scene.render.image_settings.compression = 90
scene.render.dither_intensity = 0.0
scene.render.bake_margin = 2
scene.render.bake_bias = 0.0
scene.cycles.use_denoising = False
scene.cycles.samples = 10
scene.cycles.sampling_pattern = 'TABULATED_SOBOL'
scene.cycles.light_sampling_threshold = 0.0
scene.cycles.use_adaptive_sampling = False
scene.cycles.use_light_tree = False
scene.cycles.blur_glossy = 0.0
scene.cycles.volume_bounces = 1
scene.cycles.pixel_filter_type = 'GAUSSIAN'
scene.cycles.sample_clamp_indirect = 0.0
scene.view_settings.view_transform = 'Standard'
bpy.context.view_layer.update()
